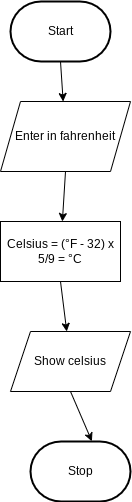

The diagram above was exported from draw.io. Its source (the exported page's mxGraphModel, read from the mxfile embedded in the PNG):
<mxGraphModel dx="549" dy="692" grid="1" gridSize="10" guides="1" tooltips="1" connect="1" arrows="1" fold="1" page="1" pageScale="1" pageWidth="850" pageHeight="1100" math="0" shadow="0">
  <root>
    <mxCell id="0" />
    <mxCell id="1" parent="0" />
    <mxCell id="7" style="edgeStyle=none;html=1;exitX=0.5;exitY=1;exitDx=0;exitDy=0;exitPerimeter=0;" edge="1" parent="1" source="2" target="4">
      <mxGeometry relative="1" as="geometry" />
    </mxCell>
    <mxCell id="2" value="Start" style="strokeWidth=2;html=1;shape=mxgraph.flowchart.terminator;whiteSpace=wrap;" parent="1" vertex="1">
      <mxGeometry x="60" y="80" width="100" height="60" as="geometry" />
    </mxCell>
    <mxCell id="3" value="Stop" style="strokeWidth=2;html=1;shape=mxgraph.flowchart.terminator;whiteSpace=wrap;" parent="1" vertex="1">
      <mxGeometry x="80" y="520" width="100" height="60" as="geometry" />
    </mxCell>
    <mxCell id="8" style="edgeStyle=none;html=1;exitX=0.5;exitY=1;exitDx=0;exitDy=0;" edge="1" parent="1" source="4" target="6">
      <mxGeometry relative="1" as="geometry" />
    </mxCell>
    <mxCell id="4" value="Enter in fahrenheit" style="shape=parallelogram;perimeter=parallelogramPerimeter;whiteSpace=wrap;html=1;fixedSize=1;" vertex="1" parent="1">
      <mxGeometry x="50" y="180" width="130" height="70" as="geometry" />
    </mxCell>
    <mxCell id="10" style="edgeStyle=none;html=1;exitX=0.5;exitY=1;exitDx=0;exitDy=0;entryX=0.614;entryY=-0.004;entryDx=0;entryDy=0;entryPerimeter=0;" edge="1" parent="1" source="5" target="3">
      <mxGeometry relative="1" as="geometry" />
    </mxCell>
    <mxCell id="5" value="Show celsius" style="shape=parallelogram;perimeter=parallelogramPerimeter;whiteSpace=wrap;html=1;fixedSize=1;" vertex="1" parent="1">
      <mxGeometry x="60" y="410" width="120" height="60" as="geometry" />
    </mxCell>
    <mxCell id="9" style="edgeStyle=none;html=1;exitX=0.5;exitY=1;exitDx=0;exitDy=0;" edge="1" parent="1" source="6" target="5">
      <mxGeometry relative="1" as="geometry" />
    </mxCell>
    <mxCell id="6" value="Celsius = (°F - 32) x 5/9 = °C" style="rounded=0;whiteSpace=wrap;html=1;" vertex="1" parent="1">
      <mxGeometry x="50" y="300" width="120" height="60" as="geometry" />
    </mxCell>
  </root>
</mxGraphModel>